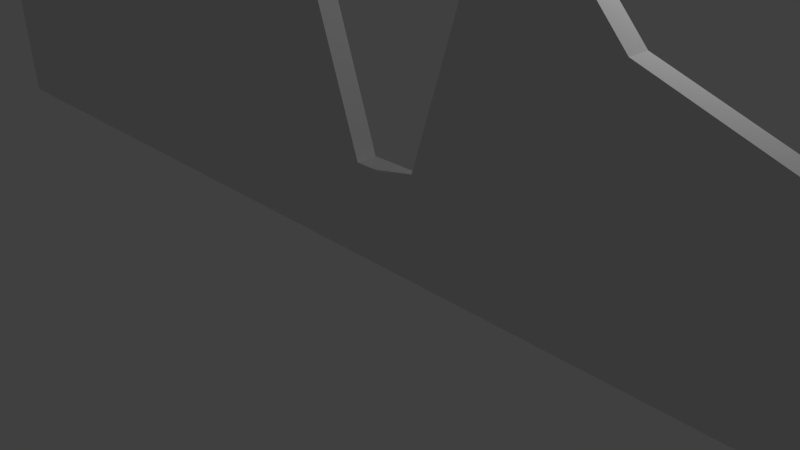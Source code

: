 # Source: Level1.blend  (saved by Blender 2.73.0; exported with 4.5.12 LTS)
import bpy
from mathutils import Matrix  # noqa: F401  (used for matrix-valued properties, if any)

bpy.ops.wm.read_factory_settings(use_empty=True)
scene = bpy.context.scene
scene.name = 'Scene'

# ---- collections
col_collection_1 = bpy.data.collections.new('Collection 1'); scene.collection.children.link(col_collection_1)

# ---- materials (node trees are filled in below, after node groups)
mat_material = bpy.data.materials.new('Material')
mat_material.alpha_threshold = 0.0
mat_material.use_transparent_shadow = False
mat_material.roughness = 0.5
mat_material.line_color = (0.0, 0.0, 0.0, 1.0)

# ---- material node trees

# ---- world
world_world = bpy.data.worlds.new('World'); scene.world = world_world
world_world.color = (0.05088, 0.05088, 0.05088)
world_world.use_sun_shadow = False
world_world.sun_shadow_jitter_overblur = 0.0
world_world.cycles.sampling_method = 'MANUAL'
world_world.cycles.sample_map_resolution = 256

# ---- cameras
cam_camera = bpy.data.cameras.new('Camera')
cam_camera.clip_end = 100.0
cam_camera.lens = 35.0
cam_camera.sensor_width = 32.0
cam_camera.sensor_height = 18.0
cam_camera.ortho_scale = 7.314
cam_camera.dof.focus_distance = 0.0
cam_camera.dof.aperture_fstop = 128.0

# ---- lights
light_lamp = bpy.data.lights.new('Lamp', 'POINT')
light_lamp.transmission_factor = 0.0
light_lamp.cutoff_distance = 30.0
light_lamp.energy = 100.0
light_lamp.shadow_buffer_clip_start = 1.001
light_lamp.shadow_soft_size = 0.1
light_lamp.shadow_maximum_resolution = 0.006
light_lamp.use_absolute_resolution = True
light_lamp.cycles.use_multiple_importance_sampling = False

# ---- meshes
me_cube_006 = bpy.data.meshes.new('Cube.006')
me_cube_006.from_pydata([(-1.0, -1.0, -1.0), (-1.0, 1.0, -1.0), (1.217, 1.0, -2.061), (1.217, -1.0, -2.061), (-1.036, -1.0, 2.009), (-1.036, 1.0, 2.009), (0.988, 1.0, 0.4565), (0.988, -1.0, 0.4565), (-0.4759, 1.0, 1.336), (-0.01204, 1.0, 1.207), (0.5, 1.0, 1.0), (0.5, 1.0, -1.0), (0.0, 1.0, -1.0), (-0.5, 1.0, -1.0), (0.5, -1.0, 1.0), (-0.01204, -1.0, 1.207), (-0.4759, -1.0, 1.336), (-0.5, -1.0, -1.0), (0.0, -1.0, -1.0), (0.5, -1.0, -1.0), (-1.771, -1.0, 0.82), (-2.313, -1.0, 1.863), (-1.867, -1.0, 2.312), (-1.867, 1.0, 2.312), (-2.313, 1.0, 1.863), (-1.771, 1.0, 0.82), (1.53, 1.0, -0.7682), (0.988, 1.0, -0.5435), (0.988, 1.0, -1.044), (1.53, -1.0, -0.7682), (0.988, -1.0, -0.5435), (0.988, -1.0, -1.044), (0.5, -1.0, 0.5), (0.5, -1.0, 0.0), (0.5, -1.0, -0.5), (0.0, -1.0, 0.5), (0.0, -1.0, 0.0), (0.0, -1.0, -0.5), (-0.5, -1.0, 0.5), (-0.5, -1.0, 0.0), (-0.5, -1.0, -0.5), (-0.5, 1.0, 0.5), (-0.5, 1.0, 0.0), (-0.5, 1.0, -0.5), (0.0, 1.0, 0.5), (0.0, 1.0, 0.0), (0.0, 1.0, -0.5), (0.5, 1.0, 0.5), (0.5, 1.0, 0.0), (0.5, 1.0, -0.5)], [], [(20, 25, 1, 0), (49, 28, 2, 11), (28, 31, 3, 2), (40, 20, 0, 17), (19, 11, 2, 3), (16, 8, 5, 4), (7, 6, 10, 14), (14, 10, 9, 15), (15, 9, 8, 16), (0, 1, 13, 17), (17, 13, 12, 18), (18, 12, 11, 19), (31, 34, 19, 3), (34, 37, 18, 19), (37, 40, 17, 18), (25, 43, 13, 1), (43, 46, 12, 13), (46, 49, 11, 12), (9, 10, 47, 44), (44, 47, 48, 45), (45, 48, 49, 46), (8, 9, 44, 41), (41, 44, 45, 42), (42, 45, 46, 43), (5, 8, 41, 23), (23, 41, 42, 24), (24, 42, 43, 25), (15, 16, 38, 35), (35, 38, 39, 36), (36, 39, 40, 37), (14, 15, 35, 32), (32, 35, 36, 33), (33, 36, 37, 34), (7, 14, 32, 29), (29, 32, 33, 30), (30, 33, 34, 31), (16, 4, 22, 38), (38, 22, 21, 39), (39, 21, 20, 40), (6, 7, 29, 26), (26, 29, 30, 27), (27, 30, 31, 28), (10, 6, 26, 47), (47, 26, 27, 48), (48, 27, 28, 49), (4, 5, 23, 22), (22, 23, 24, 21), (21, 24, 25, 20)])
me_cube_006.use_remesh_preserve_volume = False
me_cube_006.use_remesh_preserve_attributes = False
me_cube_006.use_mirror_vertex_groups = False
me_cube_006.update()
me_cube_005 = bpy.data.meshes.new('Cube.005')
me_cube_005.from_pydata([(0.5023, -1.0, -1.001), (0.5023, 1.0, -1.001), (1.104, 1.0, -0.1907), (1.104, -1.0, -0.1907), (-1.104, -1.0, 0.1907), (-1.104, 1.0, 0.1907), (-0.5023, 1.0, 1.001), (-0.5023, -1.0, 1.001), (-1.174, 1.0, 0.6242), (-1.335, 1.0, 1.188), (-0.8734, 1.0, 1.029), (1.154, 1.0, -0.574), (1.104, 1.0, -0.8569), (0.8533, 1.0, -0.9792), (-0.8734, -1.0, 1.029), (-1.335, -1.0, 1.188), (-1.174, -1.0, 0.6242), (0.8533, -1.0, -0.9792), (1.104, -1.0, -0.8569), (1.154, -1.0, -0.574), (-0.01966, -1.0, -0.8537), (-0.5014, -1.0, -0.5959), (-0.8227, -1.0, -0.2578), (-0.8227, 1.0, -0.2578), (-0.5014, 1.0, -0.5959), (-0.01966, 1.0, -0.8537), (-0.181, 1.0, 0.6229), (0.1904, 1.0, 0.2447), (0.622, 1.0, 0.02696), (-0.181, -1.0, 0.6229), (0.1904, -1.0, 0.2447), (0.622, -1.0, 0.02696), (-0.2511, -1.0, 0.5006), (0.1504, -1.0, 0.2026), (0.5519, -1.0, -0.09537), (-0.4015, -1.0, 0.298), (-1.36e-08, -1.0, -8.042e-09), (0.4015, -1.0, -0.298), (-0.5519, -1.0, 0.09537), (-0.1504, -1.0, -0.2026), (0.2511, -1.0, -0.5006), (-0.5519, 1.0, 0.09537), (-0.1504, 1.0, -0.2026), (0.2511, 1.0, -0.5006), (-0.4015, 1.0, 0.298), (1.552e-08, 1.0, 6.609e-09), (0.4015, 1.0, -0.298), (-0.2511, 1.0, 0.5006), (0.1504, 1.0, 0.2026), (0.5519, 1.0, -0.09537)], [], [(20, 25, 1, 0), (49, 28, 2, 11), (28, 31, 3, 2), (40, 20, 0, 17), (19, 11, 2, 3), (16, 8, 5, 4), (7, 6, 10, 14), (14, 10, 9, 15), (15, 9, 8, 16), (0, 1, 13, 17), (17, 13, 12, 18), (18, 12, 11, 19), (31, 34, 19, 3), (34, 37, 18, 19), (37, 40, 17, 18), (25, 43, 13, 1), (43, 46, 12, 13), (46, 49, 11, 12), (9, 10, 47, 44), (44, 47, 48, 45), (45, 48, 49, 46), (8, 9, 44, 41), (41, 44, 45, 42), (42, 45, 46, 43), (5, 8, 41, 23), (23, 41, 42, 24), (24, 42, 43, 25), (15, 16, 38, 35), (35, 38, 39, 36), (36, 39, 40, 37), (14, 15, 35, 32), (32, 35, 36, 33), (33, 36, 37, 34), (7, 14, 32, 29), (29, 32, 33, 30), (30, 33, 34, 31), (16, 4, 22, 38), (38, 22, 21, 39), (39, 21, 20, 40), (6, 7, 29, 26), (26, 29, 30, 27), (27, 30, 31, 28), (10, 6, 26, 47), (47, 26, 27, 48), (48, 27, 28, 49), (4, 5, 23, 22), (22, 23, 24, 21), (21, 24, 25, 20)])
me_cube_005.use_remesh_preserve_volume = False
me_cube_005.use_remesh_preserve_attributes = False
me_cube_005.use_mirror_vertex_groups = False
me_cube_005.update()
me_cube_004 = bpy.data.meshes.new('Cube.004')
me_cube_004.from_pydata([(-1.0, -1.0, -1.0), (-1.0, 1.0, -1.0), (1.0, 1.0, -1.0), (1.0, -1.0, -1.0), (-1.0, -1.0, 1.0), (-1.0, 1.0, 1.0), (1.0, 1.0, 1.0), (1.0, -1.0, 1.0), (0.0, 1.0, 0.6227), (0.0, 1.0, -0.6227), (0.0, -1.0, 0.6227), (0.0, -1.0, -0.6227), (-0.6921, -1.0, 0.0), (-0.6921, 1.0, 0.0), (0.6921, 1.0, 0.0), (0.6921, -1.0, 0.0), (0.0, -1.0, 0.0), (0.0, 1.0, 0.0)], [], [(12, 13, 1, 0), (17, 14, 2, 9), (14, 15, 3, 2), (16, 12, 0, 11), (11, 9, 2, 3), (10, 8, 5, 4), (7, 6, 8, 10), (0, 1, 9, 11), (15, 16, 11, 3), (13, 17, 9, 1), (5, 8, 17, 13), (7, 10, 16, 15), (10, 4, 12, 16), (6, 7, 15, 14), (8, 6, 14, 17), (4, 5, 13, 12)])
me_cube_004.use_remesh_preserve_volume = False
me_cube_004.use_remesh_preserve_attributes = False
me_cube_004.use_mirror_vertex_groups = False
me_cube_004.update()
me_cube_002 = bpy.data.meshes.new('Cube.002')
me_cube_002.from_pydata([(-2.773, -0.2927, -2.264), (-2.773, 0.3327, -2.264), (1.874, 0.3327, -2.713), (1.874, -0.2927, -2.713), (-2.33, -0.2927, 2.776), (-2.33, 0.3327, 2.776), (4.263, 0.3327, 2.092), (4.263, -0.2927, 2.092), (-1.489, 0.3327, 2.034), (-0.7446, 0.3327, 1.759), (6.527e-08, 0.3327, 1.709), (0.7446, 0.3327, 1.784), (1.489, 0.3327, 2.059), (1.13, 0.3327, -1.754), (0.4449, 0.3327, -2.234), (-0.3596, 0.3327, -1.754), (-1.074, 0.3327, -1.934), (-1.849, 0.3327, -1.754), (1.489, -0.2927, 2.059), (0.7446, -0.2927, 1.784), (-5.394e-08, -0.2927, 1.709), (-0.7446, -0.2927, 1.759), (-1.489, -0.2927, 2.034), (-1.849, -0.2927, -1.754), (-1.074, -0.2927, -1.934), (-0.3596, -0.2927, -1.754), (0.4449, -0.2927, -2.234), (1.13, -0.2927, -1.754), (-3.492, -0.2927, -1.549), (-2.234, -0.2927, -0.7446), (-4.451, -0.2927, -0.02997), (-4.451, -0.2927, 0.7146), (-2.234, -0.2927, 1.489), (-2.234, 0.3327, 1.489), (-4.451, 0.3327, 0.7146), (-4.451, 0.3327, -0.02997), (-2.234, 0.3327, -0.7446), (-3.492, 0.3327, -1.549), (5.72, 0.3327, -0.4652), (4.714, 0.3327, -1.301), (2.234, 0.3327, -0.4246), (2.683, 0.3327, -1.434), (1.874, 0.3327, -1.01), (5.72, -0.2927, -0.4652), (4.714, -0.2927, -1.301), (2.234, -0.2927, -0.4246), (2.683, -0.2927, -1.434), (1.874, -0.2927, -1.01), (1.489, -0.2927, 1.489), (1.489, -0.2927, 0.7446), (1.489, -0.2927, -5.96e-08), (1.489, -0.2927, -0.7446), (1.13, -0.2927, -1.01), (0.7446, -0.2927, 1.489), (0.7446, -0.2927, 0.7446), (0.7446, -0.2927, -5.96e-08), (0.7446, -0.2927, -0.7446), (0.3849, -0.2927, -1.01), (-3.974e-08, -0.2927, 1.489), (-1.987e-08, -0.2927, 0.7446), (1.776e-15, -0.2927, -5.96e-08), (1.987e-08, -0.2927, -0.7446), (-0.3596, -0.2927, -1.01), (-0.7446, -0.2927, 1.489), (-0.7446, -0.2927, 0.7446), (-0.7446, -0.2927, -5.96e-08), (-0.7446, -0.2927, -0.7446), (-1.104, -0.2927, -1.01), (-1.489, -0.2927, 1.489), (-1.489, -0.2927, 0.7446), (-1.489, -0.2927, -5.96e-08), (-1.489, -0.2927, -0.7446), (-1.849, -0.2927, -1.01), (-1.489, 0.3327, 1.489), (-1.489, 0.3327, 0.7446), (-1.489, 0.3327, -5.96e-08), (-1.489, 0.3327, -0.7446), (-1.849, 0.3327, -1.01), (-0.7446, 0.3327, 1.489), (-0.7446, 0.3327, 0.7446), (-0.7446, 0.3327, -5.96e-08), (-0.7446, 0.3327, -0.7446), (-1.104, 0.3327, -1.01), (3.974e-08, 0.3327, 1.489), (1.987e-08, 0.3327, 0.7446), (-1.776e-15, 0.3327, -5.96e-08), (-1.987e-08, 0.3327, -0.7446), (-0.3596, 0.3327, -1.01), (0.7446, 0.3327, 1.489), (0.7446, 0.3327, 0.7446), (0.7446, 0.3327, -5.96e-08), (0.7446, 0.3327, -0.7446), (0.3849, 0.3327, -1.01), (1.489, 0.3327, 1.489), (1.489, 0.3327, 0.7446), (1.489, 0.3327, -5.96e-08), (1.489, 0.3327, -0.7446), (1.13, 0.3327, -1.01)], [], [(28, 37, 1, 0), (97, 42, 2, 13), (42, 47, 3, 2), (72, 28, 0, 23), (27, 13, 2, 3), (22, 8, 5, 4), (7, 6, 12, 18), (18, 12, 11, 19), (19, 11, 10, 20), (20, 10, 9, 21), (21, 9, 8, 22), (0, 1, 17, 23), (23, 17, 16, 24), (24, 16, 15, 25), (25, 15, 14, 26), (26, 14, 13, 27), (47, 52, 27, 3), (52, 57, 26, 27), (57, 62, 25, 26), (62, 67, 24, 25), (67, 72, 23, 24), (37, 77, 17, 1), (77, 82, 16, 17), (82, 87, 15, 16), (87, 92, 14, 15), (92, 97, 13, 14), (11, 12, 93, 88), (88, 93, 94, 89), (89, 94, 95, 90), (90, 95, 96, 91), (91, 96, 97, 92), (10, 11, 88, 83), (83, 88, 89, 84), (84, 89, 90, 85), (85, 90, 91, 86), (86, 91, 92, 87), (9, 10, 83, 78), (78, 83, 84, 79), (79, 84, 85, 80), (80, 85, 86, 81), (81, 86, 87, 82), (8, 9, 78, 73), (73, 78, 79, 74), (74, 79, 80, 75), (75, 80, 81, 76), (76, 81, 82, 77), (5, 8, 73, 33), (33, 73, 74, 34), (34, 74, 75, 35), (35, 75, 76, 36), (36, 76, 77, 37), (21, 22, 68, 63), (63, 68, 69, 64), (64, 69, 70, 65), (65, 70, 71, 66), (66, 71, 72, 67), (20, 21, 63, 58), (58, 63, 64, 59), (59, 64, 65, 60), (60, 65, 66, 61), (61, 66, 67, 62), (19, 20, 58, 53), (53, 58, 59, 54), (54, 59, 60, 55), (55, 60, 61, 56), (56, 61, 62, 57), (18, 19, 53, 48), (48, 53, 54, 49), (49, 54, 55, 50), (50, 55, 56, 51), (51, 56, 57, 52), (7, 18, 48, 43), (43, 48, 49, 44), (44, 49, 50, 45), (45, 50, 51, 46), (46, 51, 52, 47), (22, 4, 32, 68), (68, 32, 31, 69), (69, 31, 30, 70), (70, 30, 29, 71), (71, 29, 28, 72), (6, 7, 43, 38), (38, 43, 44, 39), (39, 44, 45, 40), (40, 45, 46, 41), (41, 46, 47, 42), (12, 6, 38, 93), (93, 38, 39, 94), (94, 39, 40, 95), (95, 40, 41, 96), (96, 41, 42, 97), (4, 5, 33, 32), (32, 33, 34, 31), (31, 34, 35, 30), (30, 35, 36, 29), (29, 36, 37, 28)])
me_cube_002.use_remesh_preserve_volume = False
me_cube_002.use_remesh_preserve_attributes = False
me_cube_002.use_mirror_vertex_groups = False
me_cube_002.update()
me_cube = bpy.data.meshes.new('Cube')
me_cube.from_pydata([(9.999, 0.1471, 0.0009985), (9.999, -0.1471, 0.0009985), (-9.999, -0.1471, 0.0009985), (-9.999, 0.1471, 0.0009985), (9.999, 0.1471, 20.0), (9.999, -0.1471, 20.0), (-9.999, -0.1471, 20.0), (-9.999, 0.1471, 20.0), (7.007, -0.1471, 1.951), (7.085, -0.1471, 2.315), (7.239, -0.1471, 2.722), (7.152, -0.1471, 3.417), (6.321, -0.1471, 5.179), (7.906, -0.1471, 11.66), (4.423, -0.1471, 13.37), (4.423, -0.1471, 14.39), (4.508, -0.1471, 18.34), (3.522, -0.1471, 15.4), (2.735, -0.1471, 17.47), (1.784, -0.1471, 14.59), (0.8199, -0.1471, 15.4), (-0.008502, -0.1471, 16.28), (-0.9816, -0.1471, 15.4), (-1.771, -0.1471, 17.37), (-2.783, -0.1471, 15.4), (-3.801, -0.1471, 18.33), (-3.684, -0.1471, 14.39), (-3.954, -0.1471, 13.0), (-7.356, -0.1471, 13.6), (-5.95, -0.1471, 7.946), (-7.676, -0.1471, 5.584), (-7.459, -0.1471, 4.464), (-6.811, -0.1471, 4.207), (-4.708, -0.1471, 5.77), (-2.244, -0.1471, 5.88), (-1.936, -0.1471, 3.452), (-0.9816, -0.1471, 3.992), (-0.08082, -0.1471, 1.289), (0.8199, -0.1471, 1.289), (1.721, -0.1471, 3.992), (2.623, -0.1471, 4.318), (3.518, -0.1471, 3.301), (7.007, 0.1471, 1.951), (7.085, 0.1471, 2.315), (7.239, 0.1471, 2.722), (7.152, 0.1471, 3.417), (6.321, 0.1471, 5.179), (7.906, 0.1471, 11.66), (4.423, 0.1471, 13.37), (4.423, 0.1471, 14.39), (4.508, 0.1471, 18.34), (3.522, 0.1471, 15.4), (2.735, 0.1471, 17.47), (1.784, 0.1471, 14.59), (0.8199, 0.1471, 15.4), (-0.008504, 0.1471, 16.28), (-0.9816, 0.1471, 15.4), (-1.771, 0.1471, 17.37), (-2.783, 0.1471, 15.4), (-3.801, 0.1471, 18.33), (-3.684, 0.1471, 14.39), (-3.954, 0.1471, 13.0), (-7.356, 0.1471, 13.6), (-5.95, 0.1471, 7.946), (-7.676, 0.1471, 5.584), (-7.459, 0.1471, 4.464), (-6.811, 0.1471, 4.207), (-4.708, 0.1471, 5.77), (-2.244, 0.1471, 5.88), (-1.936, 0.1471, 3.452), (-0.9816, 0.1471, 3.992), (-0.08082, 0.1471, 1.289), (0.8199, 0.1471, 1.289), (1.721, 0.1471, 3.992), (2.623, 0.1471, 4.318), (3.518, 0.1471, 3.301)], [], [(0, 1, 2, 3), (4, 7, 6, 5), (0, 4, 5, 1), (1, 5, 6, 25, 24, 23, 22, 21, 20, 19, 18, 17, 16, 15, 14, 13, 12, 11, 10, 9, 8), (2, 6, 7, 3), (2, 1, 8, 41, 40, 39, 38, 37, 36, 35, 34, 33, 32, 31, 30, 29, 28, 27, 26, 25, 6), (4, 0, 42, 43, 44, 45, 46, 47, 48, 49, 50, 51, 52, 53, 54, 55, 56, 57, 58, 59, 7), (0, 3, 7, 59, 60, 61, 62, 63, 64, 65, 66, 67, 68, 69, 70, 71, 72, 73, 74, 75, 42), (39, 40, 74, 73), (40, 41, 75, 74), (38, 39, 73, 72), (37, 38, 72, 71), (36, 37, 71, 70), (35, 36, 70, 69), (34, 35, 69, 68), (33, 34, 68, 67), (32, 33, 67, 66), (31, 32, 66, 65), (30, 31, 65, 64), (29, 30, 64, 63), (28, 29, 63, 62), (41, 8, 42, 75), (8, 9, 43, 42), (9, 10, 44, 43), (10, 11, 45, 44), (11, 12, 46, 45), (12, 13, 47, 46), (13, 14, 48, 47), (14, 15, 49, 48), (15, 16, 50, 49), (16, 17, 51, 50), (17, 18, 52, 51), (18, 19, 53, 52), (19, 20, 54, 53), (20, 21, 55, 54), (21, 22, 56, 55), (22, 23, 57, 56), (23, 24, 58, 57), (24, 25, 59, 58), (26, 60, 59, 25), (26, 27, 61, 60), (27, 28, 62, 61)])
me_cube.materials.append(mat_material)
me_cube.use_remesh_preserve_volume = False
me_cube.use_remesh_preserve_attributes = False
me_cube.use_mirror_vertex_groups = False
me_cube.update()

# ---- objects
ob_cube_004 = bpy.data.objects.new('Cube.004', me_cube_006)
ob_cube_003 = bpy.data.objects.new('Cube.003', me_cube_005)
ob_cube_002 = bpy.data.objects.new('Cube.002', me_cube_004)
ob_cube_001 = bpy.data.objects.new('Cube.001', me_cube_002)
ob_cube = bpy.data.objects.new('Cube', me_cube)
ob_lamp = bpy.data.objects.new('Lamp', light_lamp)
ob_camera = bpy.data.objects.new('Camera', cam_camera)

# ---- transforms, parenting, visibility, modifiers, constraints
ob_cube_004.location = (0.2692, 0.0002051, 13.46)
ob_cube_004.scale = (1.0, 0.148, 0.4653)
ob_cube_004.lineart.crease_threshold = 0.0
ob_cube_003.location = (0.1327, 0.002543, 5.683)
ob_cube_003.scale = (1.0, 0.1349, 1.0)
ob_cube_003.lineart.crease_threshold = 0.0
ob_cube_002.location = (4.022, -0.008658, 6.006)
ob_cube_002.rotation_euler = (9.574e-09, 0.3668, 5.162e-08)
ob_cube_002.scale = (1.0, 0.16, 1.0)
ob_cube_002.lineart.crease_threshold = 0.0
ob_cube_001.location = (0.1958, -0.015, 9.654)
ob_cube_001.scale = (1.0, 0.462, 1.0)
ob_cube_001.lineart.crease_threshold = 0.0
ob_cube.location = (0.0, 0.0, 0.0)
ob_cube.lock_rotations_4d = False
ob_cube.empty_display_type = 'ARROWS'
ob_cube.lineart.crease_threshold = 0.0
ob_lamp.location = (4.076, 1.005, 5.904)
ob_lamp.rotation_euler = (0.6503, 0.05522, 1.866)
ob_lamp.lock_rotations_4d = False
ob_lamp.empty_display_type = 'ARROWS'
ob_lamp.color = (0.0, 0.0, 0.0, 0.0)
ob_lamp.lineart.crease_threshold = 0.0
ob_camera.location = (7.481, -6.508, 5.344)
ob_camera.rotation_euler = (1.109, 0.01082, 0.8149)
ob_camera.lock_rotations_4d = False
ob_camera.empty_display_type = 'ARROWS'
ob_camera.color = (0.0, 0.0, 0.0, 0.0)
ob_camera.display_type = 'WIRE'
ob_camera.lineart.crease_threshold = 0.0

# ---- collection membership
col_collection_1.objects.link(ob_cube_004)
col_collection_1.objects.link(ob_cube_003)
col_collection_1.objects.link(ob_cube_002)
col_collection_1.objects.link(ob_cube_001)
col_collection_1.objects.link(ob_cube)
col_collection_1.objects.link(ob_lamp)
col_collection_1.objects.link(ob_camera)

# ---- scene / render settings (as saved in the file)
scene.camera = ob_camera
scene.frame_start = 1; scene.frame_end = 250; scene.frame_set(24)
scene.render.engine = 'BLENDER_EEVEE_NEXT'
scene.render.resolution_percentage = 50
scene.render.dither_intensity = 0.0
scene.cycles.use_denoising = False
scene.cycles.samples = 10
scene.cycles.sampling_pattern = 'TABULATED_SOBOL'
scene.cycles.light_sampling_threshold = 0.0
scene.cycles.use_adaptive_sampling = False
scene.cycles.use_light_tree = False
scene.cycles.blur_glossy = 0.0
scene.cycles.pixel_filter_type = 'GAUSSIAN'
scene.cycles.sample_clamp_indirect = 0.0
scene.view_settings.view_transform = 'Standard'
bpy.context.view_layer.update()
